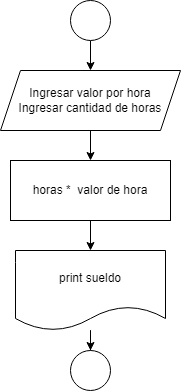

The diagram above was exported from draw.io. Its source (the exported page's mxGraphModel, read from the mxfile embedded in the PNG):
<mxGraphModel dx="880" dy="484" grid="1" gridSize="10" guides="1" tooltips="1" connect="1" arrows="1" fold="1" page="1" pageScale="1" pageWidth="827" pageHeight="1169" math="0" shadow="0">
  <root>
    <mxCell id="0" />
    <mxCell id="1" parent="0" />
    <mxCell id="EAUmunrjEpBz3IJ1D3Eg-6" value="" style="edgeStyle=orthogonalEdgeStyle;rounded=0;orthogonalLoop=1;jettySize=auto;html=1;" edge="1" parent="1" source="wqwfOfsS6AcllpoID7ZS-1" target="EAUmunrjEpBz3IJ1D3Eg-2">
      <mxGeometry relative="1" as="geometry" />
    </mxCell>
    <mxCell id="wqwfOfsS6AcllpoID7ZS-1" value="" style="ellipse;whiteSpace=wrap;html=1;aspect=fixed;" parent="1" vertex="1">
      <mxGeometry x="380" y="20" width="40" height="40" as="geometry" />
    </mxCell>
    <mxCell id="EAUmunrjEpBz3IJ1D3Eg-7" value="" style="edgeStyle=orthogonalEdgeStyle;rounded=0;orthogonalLoop=1;jettySize=auto;html=1;" edge="1" parent="1" source="EAUmunrjEpBz3IJ1D3Eg-2" target="EAUmunrjEpBz3IJ1D3Eg-3">
      <mxGeometry relative="1" as="geometry" />
    </mxCell>
    <mxCell id="EAUmunrjEpBz3IJ1D3Eg-2" value="Ingresar valor por hora&lt;br&gt;Ingresar cantidad de horas" style="shape=parallelogram;perimeter=parallelogramPerimeter;whiteSpace=wrap;html=1;fixedSize=1;" vertex="1" parent="1">
      <mxGeometry x="310" y="90" width="180" height="60" as="geometry" />
    </mxCell>
    <mxCell id="EAUmunrjEpBz3IJ1D3Eg-8" value="" style="edgeStyle=orthogonalEdgeStyle;rounded=0;orthogonalLoop=1;jettySize=auto;html=1;" edge="1" parent="1" source="EAUmunrjEpBz3IJ1D3Eg-3" target="EAUmunrjEpBz3IJ1D3Eg-4">
      <mxGeometry relative="1" as="geometry" />
    </mxCell>
    <mxCell id="EAUmunrjEpBz3IJ1D3Eg-3" value="horas *&amp;nbsp; valor de hora" style="rounded=0;whiteSpace=wrap;html=1;" vertex="1" parent="1">
      <mxGeometry x="320" y="180" width="160" height="60" as="geometry" />
    </mxCell>
    <mxCell id="EAUmunrjEpBz3IJ1D3Eg-9" value="" style="edgeStyle=orthogonalEdgeStyle;rounded=0;orthogonalLoop=1;jettySize=auto;html=1;" edge="1" parent="1" source="EAUmunrjEpBz3IJ1D3Eg-4" target="EAUmunrjEpBz3IJ1D3Eg-5">
      <mxGeometry relative="1" as="geometry" />
    </mxCell>
    <mxCell id="EAUmunrjEpBz3IJ1D3Eg-4" value="print sueldo" style="shape=document;whiteSpace=wrap;html=1;boundedLbl=1;" vertex="1" parent="1">
      <mxGeometry x="325" y="270" width="150" height="80" as="geometry" />
    </mxCell>
    <mxCell id="EAUmunrjEpBz3IJ1D3Eg-5" value="" style="ellipse;whiteSpace=wrap;html=1;aspect=fixed;" vertex="1" parent="1">
      <mxGeometry x="380" y="370" width="40" height="40" as="geometry" />
    </mxCell>
  </root>
</mxGraphModel>